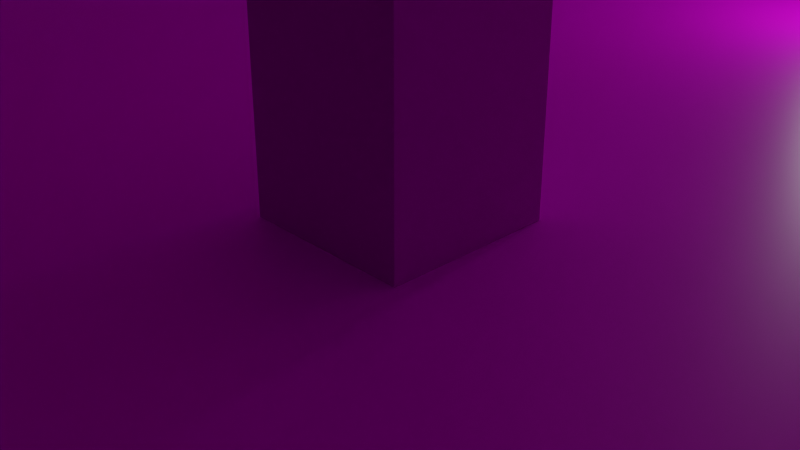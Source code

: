 # Source: crystal.blend  (saved by Blender 2.93.21; exported with 4.5.12 LTS)
import bpy
from mathutils import Matrix  # noqa: F401  (used for matrix-valued properties, if any)

bpy.ops.wm.read_factory_settings(use_empty=True)
scene = bpy.context.scene
scene.name = 'Scene'

# ---- collections
col_collection = bpy.data.collections.new('Collection'); scene.collection.children.link(col_collection)

# ---- images (referenced by path relative to the original .blend; pixels are not part of the script)
import os
ASSET_DIR = os.environ.get("B2B_ASSET_DIR", "")  # directory of the original .blend (textures are referenced by path, not embedded)
HERE = os.path.dirname(os.path.abspath(__file__))  # packed textures are extracted next to this script under _unpacked/

def load_image(name, relpath, width, height, colorspace="sRGB"):
    """Load a texture the original file referenced (path relative to the .blend, or extracted next to this script)."""
    p = next((c for c in (os.path.join(HERE, relpath), os.path.join(ASSET_DIR, relpath)) if relpath and os.path.exists(c)), "")
    if p:
        img = bpy.data.images.load(p, check_existing=True)
        img.name = name
    else:  # same state as the original file: an image datablock whose file is absent (Cycles renders it pink)
        img = bpy.data.images.new(name, width, height)
        img.source = "FILE"
        img.filepath = "//" + (relpath or name)
    img.colorspace_settings.name = colorspace
    return img
img_neriakfloor_dds = load_image('neriakfloor.dds', 'neriakfloor.dds', 1024, 1024, 'sRGB')

# ---- materials (node trees are filled in below, after node groups)
mat_test = bpy.data.materials.new('test')
mat_test.alpha_threshold = 0.0
mat_test.use_transparent_shadow = False
mat_test.line_color = (0.0, 0.0, 0.0, 1.0)

# ---- material node trees
mat_test.use_nodes = True; mat_test.node_tree.nodes.clear()
_N = mat_test.node_tree.nodes; _L = mat_test.node_tree.links
n0 = _N.new('ShaderNodeOutputMaterial'); n0.name = 'Material Output'; n0.location = (300, 300)
n1 = _N.new('ShaderNodeBsdfPrincipled'); n1.name = 'Principled BSDF'; n1.location = (10, 300)
n1.distribution = 'GGX'
n1.subsurface_method = 'BURLEY'
n1.inputs[2].default_value = 0.4
n1.inputs[3].default_value = 1.45
n1.inputs[27].default_value = (0.0, 0.0, 0.0, 1.0)
n1.inputs[28].default_value = 1.0
n2 = _N.new('ShaderNodeTexImage'); n2.name = 'Image Texture'; n2.location = (-280, 280)
n2.image = img_neriakfloor_dds
_L.new(n1.outputs[0], n0.inputs[0])
_L.new(n2.outputs[0], n1.inputs[0])
n0.is_active_output = True

# ---- world
world_world = bpy.data.worlds.new('World'); scene.world = world_world
world_world.use_nodes = True; world_world.node_tree.nodes.clear()
_N = world_world.node_tree.nodes; _L = world_world.node_tree.links
n0 = _N.new('ShaderNodeOutputWorld'); n0.name = 'World Output'; n0.location = (300, 300)
n1 = _N.new('ShaderNodeBackground'); n1.name = 'Background'; n1.location = (10, 300)
n1.inputs[0].default_value = (0.05088, 0.05088, 0.05088, 1.0)
_L.new(n1.outputs[0], n0.inputs[0])
n0.is_active_output = True
world_world.color = (0.05088, 0.05088, 0.05088)
world_world.use_sun_shadow = False
world_world.sun_shadow_jitter_overblur = 0.0

# ---- cameras
cam_camera = bpy.data.cameras.new('Camera')
cam_camera.clip_end = 100.0
cam_camera.ortho_scale = 7.314

# ---- lights
light_point = bpy.data.lights.new('Point', 'POINT')
light_point.transmission_factor = 0.0
light_point.energy = 150.0
light_point.shadow_soft_size = 0.25
light_point.shadow_maximum_resolution = 0.006
light_point.use_absolute_resolution = True

# ---- meshes
me_cube = bpy.data.meshes.new('Cube')
me_cube.from_pydata([(1.0, 1.0, 1.0), (1.0, 1.0, -1.0), (1.0, -1.0, 1.0), (1.0, -1.0, -1.0), (-1.0, 1.0, 1.0), (-1.0, 1.0, -1.0), (-1.0, -1.0, 1.0), (-1.0, -1.0, -1.0)], [], [(0, 2, 6, 4), (3, 7, 6, 2), (7, 5, 4, 6), (5, 7, 3, 1), (1, 3, 2, 0), (5, 1, 0, 4)])
_uv = me_cube.uv_layers.new(name='UVMap')
_uv.uv.foreach_set('vector', [0.625, 0.5, 0.625, 0.75, 0.875, 0.75, 0.875, 0.5, 0.375, 0.75, 0.375, 1.0, 0.625, 1.0, 0.625, 0.75, 0.375, 0.0, 0.375, 0.25, 0.625, 0.25, 0.625, 0.0, 0.125, 0.5, 0.125, 0.75, 0.375, 0.75, 0.375, 0.5, 0.375, 0.5, 0.375, 0.75, 0.625, 0.75, 0.625, 0.5, 0.375, 0.25, 0.375, 0.5, 0.625, 0.5, 0.625, 0.25])
me_cube.materials.append(mat_test)
me_cube.use_remesh_preserve_volume = False
me_cube.use_remesh_preserve_attributes = False
me_cube.use_mirror_vertex_groups = False
me_cube.update()
me_cube_001 = bpy.data.meshes.new('Cube.001')
me_cube_001.from_pydata([(-1.0, -1.0, -1.0), (-1.0, -1.0, 1.0), (-1.0, 1.0, -1.0), (-1.0, 1.0, 1.0), (1.0, -1.0, -1.0), (1.0, -1.0, 1.0), (1.0, 1.0, -1.0), (1.0, 1.0, 1.0)], [], [(0, 1, 3, 2), (2, 3, 7, 6), (6, 7, 5, 4), (4, 5, 1, 0), (2, 6, 4, 0), (7, 3, 1, 5)])
_uv = me_cube_001.uv_layers.new(name='UVMap')
_uv.uv.foreach_set('vector', [0.375, 0.0, 0.625, 0.0, 0.625, 0.25, 0.375, 0.25, 0.375, 0.25, 0.625, 0.25, 0.625, 0.5, 0.375, 0.5, 0.375, 0.5, 0.625, 0.5, 0.625, 0.75, 0.375, 0.75, 0.375, 0.75, 0.625, 0.75, 0.625, 1.0, 0.375, 1.0, 0.125, 0.5, 0.375, 0.5, 0.375, 0.75, 0.125, 0.75, 0.625, 0.5, 0.875, 0.5, 0.875, 0.75, 0.625, 0.75])
me_cube_001.use_remesh_fix_poles = True
me_cube_001.use_remesh_preserve_attributes = False
me_cube_001.update()

# ---- objects
ob_cube = bpy.data.objects.new('Cube', me_cube)
ob_camera = bpy.data.objects.new('Camera', cam_camera)
ob_point = bpy.data.objects.new('Point', light_point)
ob_alv_lava = bpy.data.objects.new('ALV_Lava', None)
ob_cube_001 = bpy.data.objects.new('Cube.001', me_cube_001)

# ---- transforms, parenting, visibility, modifiers, constraints
ob_cube.location = (0.0, 0.0, 5.0)
ob_cube.scale = (15.0, 15.0, 5.0)
ob_cube.lock_rotations_4d = False
ob_cube.empty_display_type = 'ARROWS'
ob_cube.lineart.crease_threshold = 0.0
ob_camera.location = (7.359, -6.926, 4.958)
ob_camera.rotation_euler = (1.109, 0.0, 0.8149)
ob_camera.lock_rotations_4d = False
ob_camera.empty_display_type = 'ARROWS'
ob_camera.color = (0.0, 0.0, 0.0, 0.0)
ob_camera.display_type = 'WIRE'
ob_camera.lineart.crease_threshold = 0.0
ob_point.location = (0.0, 10.0, 2.0)
ob_alv_lava.location = (14.0, 14.0, 2.0)
ob_alv_lava.scale = (1.0, 1.0, 2.0)
ob_alv_lava.empty_display_type = 'CUBE'
ob_cube_001.location = (0.0, 0.0, 2.0)
ob_cube_001.scale = (1.0, 1.0, 2.0)

# ---- collection membership
col_collection.objects.link(ob_cube)
col_collection.objects.link(ob_camera)
col_collection.objects.link(ob_point)
col_collection.objects.link(ob_alv_lava)
col_collection.objects.link(ob_cube_001)

# ---- scene / render settings (as saved in the file)
scene.camera = ob_camera
scene.frame_start = 1; scene.frame_end = 250; scene.frame_set(1)
scene.render.engine = 'BLENDER_EEVEE_NEXT'
scene.cycles.use_denoising = False
scene.cycles.samples = 128
scene.cycles.sampling_pattern = 'TABULATED_SOBOL'
scene.cycles.use_adaptive_sampling = False
scene.cycles.use_light_tree = False
scene.view_settings.view_transform = 'Filmic'
bpy.context.view_layer.update()
